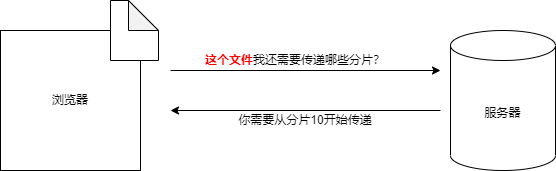

The diagram above was exported from draw.io. Its source (the exported page's mxGraphModel, read from the mxfile embedded in the PNG):
<mxGraphModel dx="841" dy="365" grid="1" gridSize="10" guides="1" tooltips="1" connect="1" arrows="1" fold="1" page="1" pageScale="1" pageWidth="827" pageHeight="1169" math="0" shadow="0">
  <root>
    <mxCell id="0" />
    <mxCell id="1" parent="0" />
    <mxCell id="2" value="浏览器" style="whiteSpace=wrap;html=1;aspect=fixed;" vertex="1" parent="1">
      <mxGeometry x="160" y="150" width="140" height="140" as="geometry" />
    </mxCell>
    <mxCell id="3" value="" style="shape=note;whiteSpace=wrap;html=1;backgroundOutline=1;darkOpacity=0.05;" vertex="1" parent="1">
      <mxGeometry x="270" y="120" width="48" height="60" as="geometry" />
    </mxCell>
    <mxCell id="4" value="服务器" style="shape=cylinder3;whiteSpace=wrap;html=1;boundedLbl=1;backgroundOutline=1;size=15;" vertex="1" parent="1">
      <mxGeometry x="610" y="150" width="105" height="140" as="geometry" />
    </mxCell>
    <mxCell id="5" value="" style="endArrow=classic;html=1;" edge="1" parent="1">
      <mxGeometry width="50" height="50" relative="1" as="geometry">
        <mxPoint x="330" y="190" as="sourcePoint" />
        <mxPoint x="600" y="190" as="targetPoint" />
      </mxGeometry>
    </mxCell>
    <UserObject label="&lt;b&gt;&lt;font color=&quot;#ff0000&quot;&gt;这个文件&lt;/font&gt;&lt;/b&gt;我还需要传递哪些分片？" placeholders="1" name="Variable" id="7">
      <mxCell style="text;html=1;strokeColor=none;fillColor=none;align=center;verticalAlign=middle;whiteSpace=wrap;overflow=hidden;" vertex="1" parent="1">
        <mxGeometry x="350" y="170" width="210" height="20" as="geometry" />
      </mxCell>
    </UserObject>
    <mxCell id="8" value="" style="endArrow=classic;html=1;" edge="1" parent="1">
      <mxGeometry width="50" height="50" relative="1" as="geometry">
        <mxPoint x="600" y="230" as="sourcePoint" />
        <mxPoint x="330" y="230" as="targetPoint" />
      </mxGeometry>
    </mxCell>
    <UserObject label="你需要从分片10开始传递" placeholders="1" name="Variable" id="9">
      <mxCell style="text;html=1;strokeColor=none;fillColor=none;align=center;verticalAlign=middle;whiteSpace=wrap;overflow=hidden;" vertex="1" parent="1">
        <mxGeometry x="360" y="230" width="210" height="20" as="geometry" />
      </mxCell>
    </UserObject>
  </root>
</mxGraphModel>